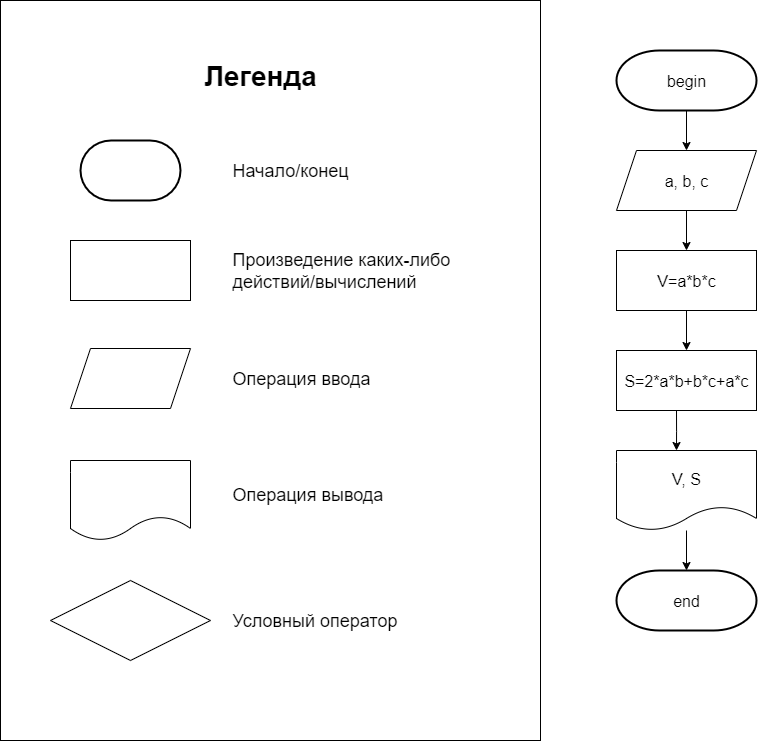

The diagram above was exported from draw.io. Its source (the exported page's mxGraphModel, read from the mxfile embedded in the PNG):
<mxGraphModel dx="1659" dy="912" grid="1" gridSize="10" guides="1" tooltips="1" connect="1" arrows="1" fold="1" page="1" pageScale="1" pageWidth="827" pageHeight="1169" math="0" shadow="0">
  <root>
    <mxCell id="0" />
    <mxCell id="1" parent="0" />
    <mxCell id="OElCOWAZ7bd4a8j8V7mq-1" value="" style="rounded=0;whiteSpace=wrap;html=1;" parent="1" vertex="1">
      <mxGeometry x="144" y="180" width="540" height="740" as="geometry" />
    </mxCell>
    <mxCell id="OElCOWAZ7bd4a8j8V7mq-2" value="" style="group" parent="1" vertex="1" connectable="0">
      <mxGeometry x="194" y="320" width="460" height="520" as="geometry" />
    </mxCell>
    <mxCell id="OElCOWAZ7bd4a8j8V7mq-3" value="" style="rounded=0;whiteSpace=wrap;html=1;" parent="OElCOWAZ7bd4a8j8V7mq-2" vertex="1">
      <mxGeometry x="20" y="100" width="120" height="60" as="geometry" />
    </mxCell>
    <mxCell id="OElCOWAZ7bd4a8j8V7mq-4" value="&lt;span style=&quot;color: rgba(0, 0, 0, 0); font-family: monospace; font-size: 0px; text-align: start; text-wrap-mode: nowrap;&quot;&gt;%3CmxGraphModel%3E%3Croot%3E%3CmxCell%20id%3D%220%22%2F%3E%3CmxCell%20id%3D%221%22%20parent%3D%220%22%2F%3E%3CmxCell%20id%3D%222%22%20value%3D%22%22%20style%3D%22group%22%20vertex%3D%221%22%20connectable%3D%220%22%20parent%3D%221%22%3E%3CmxGeometry%20x%3D%2290%22%20y%3D%22230%22%20width%3D%22460%22%20height%3D%22520%22%20as%3D%22geometry%22%2F%3E%3C%2FmxCell%3E%3CmxCell%20id%3D%223%22%20value%3D%22%22%20style%3D%22rounded%3D0%3BwhiteSpace%3Dwrap%3Bhtml%3D1%3B%22%20vertex%3D%221%22%20parent%3D%222%22%3E%3CmxGeometry%20x%3D%2220%22%20y%3D%22100%22%20width%3D%22120%22%20height%3D%2260%22%20as%3D%22geometry%22%2F%3E%3C%2FmxCell%3E%3CmxCell%20id%3D%224%22%20value%3D%22%22%20style%3D%22strokeWidth%3D2%3Bhtml%3D1%3Bshape%3Dmxgraph.flowchart.terminator%3BwhiteSpace%3Dwrap%3B%22%20vertex%3D%221%22%20parent%3D%222%22%3E%3CmxGeometry%20x%3D%2230%22%20width%3D%22100%22%20height%3D%2260%22%20as%3D%22geometry%22%2F%3E%3C%2FmxCell%3E%3CmxCell%20id%3D%225%22%20value%3D%22%22%20style%3D%22shape%3Dparallelogram%3Bperimeter%3DparallelogramPerimeter%3BwhiteSpace%3Dwrap%3Bhtml%3D1%3BfixedSize%3D1%3B%22%20vertex%3D%221%22%20parent%3D%222%22%3E%3CmxGeometry%20x%3D%2220%22%20y%3D%22208%22%20width%3D%22120%22%20height%3D%2260%22%20as%3D%22geometry%22%2F%3E%3C%2FmxCell%3E%3CmxCell%20id%3D%226%22%20value%3D%22%22%20style%3D%22shape%3Ddocument%3BwhiteSpace%3Dwrap%3Bhtml%3D1%3BboundedLbl%3D1%3B%22%20vertex%3D%221%22%20parent%3D%222%22%3E%3CmxGeometry%20x%3D%2220%22%20y%3D%22320%22%20width%3D%22120%22%20height%3D%2280%22%20as%3D%22geometry%22%2F%3E%3C%2FmxCell%3E%3CmxCell%20id%3D%227%22%20value%3D%22%22%20style%3D%22rhombus%3BwhiteSpace%3Dwrap%3Bhtml%3D1%3B%22%20vertex%3D%221%22%20parent%3D%222%22%3E%3CmxGeometry%20y%3D%22440%22%20width%3D%22160%22%20height%3D%2280%22%20as%3D%22geometry%22%2F%3E%3C%2FmxCell%3E%3CmxCell%20id%3D%228%22%20value%3D%22%26lt%3Bfont%26gt%3B%D0%9D%D0%B0%D1%87%D0%B0%D0%BB%D0%BE%2F%D0%BA%D0%BE%D0%BD%D0%B5%D1%86%26amp%3Bnbsp%3B%26lt%3B%2Ffont%26gt%3B%22%20style%3D%22text%3Bhtml%3D1%3Balign%3Dleft%3BverticalAlign%3Dmiddle%3BwhiteSpace%3Dwrap%3Brounded%3D0%3BfontSize%3D18%3B%22%20vertex%3D%221%22%20parent%3D%222%22%3E%3CmxGeometry%20x%3D%22180%22%20y%3D%2215%22%20width%3D%22180%22%20height%3D%2230%22%20as%3D%22geometry%22%2F%3E%3C%2FmxCell%3E%3CmxCell%20id%3D%229%22%20value%3D%22%26lt%3Bfont%26gt%3B%D0%9F%D1%80%D0%BE%D0%B8%D0%B7%D0%B2%D0%B5%D0%B4%D0%B5%D0%BD%D0%B8%D0%B5%20%D0%BA%D0%B0%D0%BA%D0%B8%D1%85-%D0%BB%D0%B8%D0%B1%D0%BE%20%D0%B4%D0%B5%D0%B9%D1%81%D1%82%D0%B2%D0%B8%D0%B9%2F%D0%B2%D1%8B%D1%87%D0%B8%D1%81%D0%BB%D0%B5%D0%BD%D0%B8%D0%B9%26lt%3B%2Ffont%26gt%3B%22%20style%3D%22text%3Bhtml%3D1%3Balign%3Dleft%3BverticalAlign%3Dmiddle%3BwhiteSpace%3Dwrap%3Brounded%3D0%3BfontSize%3D18%3B%22%20vertex%3D%221%22%20parent%3D%222%22%3E%3CmxGeometry%20x%3D%22180%22%20y%3D%22115%22%20width%3D%22280%22%20height%3D%2230%22%20as%3D%22geometry%22%2F%3E%3C%2FmxCell%3E%3CmxCell%20id%3D%2210%22%20value%3D%22%26lt%3Bfont%26gt%3B%D0%9E%D0%BF%D0%B5%D1%80%D0%B0%D1%86%D0%B8%D1%8F%20%D0%B2%D0%B2%D0%BE%D0%B4%D0%B0%26lt%3B%2Ffont%26gt%3B%22%20style%3D%22text%3Bhtml%3D1%3Balign%3Dleft%3BverticalAlign%3Dmiddle%3BwhiteSpace%3Dwrap%3Brounded%3D0%3BfontSize%3D18%3B%22%20vertex%3D%221%22%20parent%3D%222%22%3E%3CmxGeometry%20x%3D%22180%22%20y%3D%22223%22%20width%3D%22210%22%20height%3D%2230%22%20as%3D%22geometry%22%2F%3E%3C%2FmxCell%3E%3CmxCell%20id%3D%2211%22%20value%3D%22%26lt%3Bfont%26gt%3B%D0%9E%D0%BF%D0%B5%D1%80%D0%B0%D1%86%D0%B8%D1%8F%20%D0%B2%D1%8B%D0%B2%D0%BE%D0%B4%D0%B0%26lt%3B%2Ffont%26gt%3B%22%20style%3D%22text%3Bhtml%3D1%3Balign%3Dleft%3BverticalAlign%3Dmiddle%3BwhiteSpace%3Dwrap%3Brounded%3D0%3BfontSize%3D18%3B%22%20vertex%3D%221%22%20parent%3D%222%22%3E%3CmxGeometry%20x%3D%22180%22%20y%3D%22339.5%22%20width%3D%22210%22%20height%3D%2230%22%20as%3D%22geometry%22%2F%3E%3C%2FmxCell%3E%3CmxCell%20id%3D%2212%22%20value%3D%22%26lt%3Bfont%26gt%3B%D0%A3%D1%81%D0%BB%D0%BE%D0%B2%D0%BD%D1%8B%D0%B9%20%D0%BE%D0%BF%D0%B5%D1%80%D0%B0%D1%82%D0%BE%D1%80%26lt%3B%2Ffont%26gt%3B%22%20style%3D%22text%3Bhtml%3D1%3Balign%3Dleft%3BverticalAlign%3Dmiddle%3BwhiteSpace%3Dwrap%3Brounded%3D0%3BfontSize%3D18%3B%22%20vertex%3D%221%22%20parent%3D%222%22%3E%3CmxGeometry%20x%3D%22180%22%20y%3D%22465%22%20width%3D%22210%22%20height%3D%2230%22%20as%3D%22geometry%22%2F%3E%3C%2FmxCell%3E%3C%2Froot%3E%3C%2FmxGraphModel%3E&lt;/span&gt;" style="strokeWidth=2;html=1;shape=mxgraph.flowchart.terminator;whiteSpace=wrap;" parent="OElCOWAZ7bd4a8j8V7mq-2" vertex="1">
      <mxGeometry x="30" width="100" height="60" as="geometry" />
    </mxCell>
    <mxCell id="OElCOWAZ7bd4a8j8V7mq-5" value="" style="shape=parallelogram;perimeter=parallelogramPerimeter;whiteSpace=wrap;html=1;fixedSize=1;" parent="OElCOWAZ7bd4a8j8V7mq-2" vertex="1">
      <mxGeometry x="20" y="208" width="120" height="60" as="geometry" />
    </mxCell>
    <mxCell id="OElCOWAZ7bd4a8j8V7mq-6" value="" style="shape=document;whiteSpace=wrap;html=1;boundedLbl=1;" parent="OElCOWAZ7bd4a8j8V7mq-2" vertex="1">
      <mxGeometry x="20" y="320" width="120" height="80" as="geometry" />
    </mxCell>
    <mxCell id="OElCOWAZ7bd4a8j8V7mq-7" value="" style="rhombus;whiteSpace=wrap;html=1;" parent="OElCOWAZ7bd4a8j8V7mq-2" vertex="1">
      <mxGeometry y="440" width="160" height="80" as="geometry" />
    </mxCell>
    <mxCell id="OElCOWAZ7bd4a8j8V7mq-8" value="&lt;font&gt;Начало/конец&amp;nbsp;&lt;/font&gt;" style="text;html=1;align=left;verticalAlign=middle;whiteSpace=wrap;rounded=0;fontSize=18;" parent="OElCOWAZ7bd4a8j8V7mq-2" vertex="1">
      <mxGeometry x="180" y="15" width="180" height="30" as="geometry" />
    </mxCell>
    <mxCell id="OElCOWAZ7bd4a8j8V7mq-9" value="&lt;font&gt;Произведение каких-либо действий/вычислений&lt;/font&gt;" style="text;html=1;align=left;verticalAlign=middle;whiteSpace=wrap;rounded=0;fontSize=18;" parent="OElCOWAZ7bd4a8j8V7mq-2" vertex="1">
      <mxGeometry x="180" y="115" width="280" height="30" as="geometry" />
    </mxCell>
    <mxCell id="OElCOWAZ7bd4a8j8V7mq-10" value="&lt;font&gt;Операция ввода&lt;/font&gt;" style="text;html=1;align=left;verticalAlign=middle;whiteSpace=wrap;rounded=0;fontSize=18;" parent="OElCOWAZ7bd4a8j8V7mq-2" vertex="1">
      <mxGeometry x="180" y="223" width="210" height="30" as="geometry" />
    </mxCell>
    <mxCell id="OElCOWAZ7bd4a8j8V7mq-11" value="&lt;font&gt;Операция вывода&lt;/font&gt;" style="text;html=1;align=left;verticalAlign=middle;whiteSpace=wrap;rounded=0;fontSize=18;" parent="OElCOWAZ7bd4a8j8V7mq-2" vertex="1">
      <mxGeometry x="180" y="339.5" width="210" height="30" as="geometry" />
    </mxCell>
    <mxCell id="OElCOWAZ7bd4a8j8V7mq-12" value="&lt;font&gt;Условный оператор&lt;/font&gt;" style="text;html=1;align=left;verticalAlign=middle;whiteSpace=wrap;rounded=0;fontSize=18;" parent="OElCOWAZ7bd4a8j8V7mq-2" vertex="1">
      <mxGeometry x="180" y="465" width="210" height="30" as="geometry" />
    </mxCell>
    <mxCell id="OElCOWAZ7bd4a8j8V7mq-13" value="&lt;font&gt;&lt;b&gt;Легенда&lt;/b&gt;&lt;/font&gt;" style="text;html=1;align=center;verticalAlign=middle;whiteSpace=wrap;rounded=0;fontSize=28;" parent="1" vertex="1">
      <mxGeometry x="344" y="240" width="120" height="30" as="geometry" />
    </mxCell>
    <mxCell id="isW2PqZedhP78bSZr9Z8-3" value="" style="group" vertex="1" connectable="0" parent="1">
      <mxGeometry x="760" y="230" width="140" height="580" as="geometry" />
    </mxCell>
    <mxCell id="OElCOWAZ7bd4a8j8V7mq-14" value="V=a*b*c" style="rounded=0;whiteSpace=wrap;html=1;fontSize=16;" parent="isW2PqZedhP78bSZr9Z8-3" vertex="1">
      <mxGeometry y="200" width="140" height="60" as="geometry" />
    </mxCell>
    <mxCell id="OElCOWAZ7bd4a8j8V7mq-15" style="edgeStyle=orthogonalEdgeStyle;rounded=0;orthogonalLoop=1;jettySize=auto;html=1;fontSize=16;" parent="isW2PqZedhP78bSZr9Z8-3" source="OElCOWAZ7bd4a8j8V7mq-16" target="OElCOWAZ7bd4a8j8V7mq-14" edge="1">
      <mxGeometry relative="1" as="geometry" />
    </mxCell>
    <mxCell id="OElCOWAZ7bd4a8j8V7mq-16" value="a, b, c" style="shape=parallelogram;perimeter=parallelogramPerimeter;whiteSpace=wrap;html=1;fixedSize=1;fontSize=16;" parent="isW2PqZedhP78bSZr9Z8-3" vertex="1">
      <mxGeometry y="100" width="140" height="60" as="geometry" />
    </mxCell>
    <mxCell id="OElCOWAZ7bd4a8j8V7mq-17" value="" style="group;fontSize=16;" parent="isW2PqZedhP78bSZr9Z8-3" vertex="1" connectable="0">
      <mxGeometry width="140" height="60" as="geometry" />
    </mxCell>
    <mxCell id="OElCOWAZ7bd4a8j8V7mq-18" value="&lt;span style=&quot;color: rgba(0, 0, 0, 0); font-family: monospace; text-align: start; text-wrap-mode: nowrap;&quot;&gt;А&lt;/span&gt;" style="strokeWidth=2;html=1;shape=mxgraph.flowchart.terminator;whiteSpace=wrap;fontSize=16;" parent="OElCOWAZ7bd4a8j8V7mq-17" vertex="1">
      <mxGeometry width="140" height="60" as="geometry" />
    </mxCell>
    <mxCell id="OElCOWAZ7bd4a8j8V7mq-19" value="begin" style="text;html=1;align=center;verticalAlign=middle;whiteSpace=wrap;rounded=0;fontSize=16;" parent="OElCOWAZ7bd4a8j8V7mq-17" vertex="1">
      <mxGeometry x="40" y="15" width="60" height="30" as="geometry" />
    </mxCell>
    <mxCell id="OElCOWAZ7bd4a8j8V7mq-20" style="edgeStyle=orthogonalEdgeStyle;rounded=0;orthogonalLoop=1;jettySize=auto;html=1;fontSize=16;" parent="isW2PqZedhP78bSZr9Z8-3" source="OElCOWAZ7bd4a8j8V7mq-18" target="OElCOWAZ7bd4a8j8V7mq-16" edge="1">
      <mxGeometry relative="1" as="geometry" />
    </mxCell>
    <mxCell id="OElCOWAZ7bd4a8j8V7mq-21" style="edgeStyle=orthogonalEdgeStyle;rounded=0;orthogonalLoop=1;jettySize=auto;html=1;fontSize=16;" parent="isW2PqZedhP78bSZr9Z8-3" source="OElCOWAZ7bd4a8j8V7mq-14" edge="1">
      <mxGeometry relative="1" as="geometry">
        <mxPoint x="70" y="260" as="sourcePoint" />
        <mxPoint x="70" y="300" as="targetPoint" />
      </mxGeometry>
    </mxCell>
    <mxCell id="OElCOWAZ7bd4a8j8V7mq-50" value="V, S" style="shape=document;whiteSpace=wrap;html=1;boundedLbl=1;fontSize=16;" parent="isW2PqZedhP78bSZr9Z8-3" vertex="1">
      <mxGeometry y="400" width="140" height="80" as="geometry" />
    </mxCell>
    <mxCell id="OElCOWAZ7bd4a8j8V7mq-51" style="edgeStyle=orthogonalEdgeStyle;rounded=0;orthogonalLoop=1;jettySize=auto;html=1;fontSize=16;" parent="isW2PqZedhP78bSZr9Z8-3" source="OElCOWAZ7bd4a8j8V7mq-50" target="OElCOWAZ7bd4a8j8V7mq-52" edge="1">
      <mxGeometry relative="1" as="geometry">
        <mxPoint x="70" y="1250" as="targetPoint" />
      </mxGeometry>
    </mxCell>
    <mxCell id="OElCOWAZ7bd4a8j8V7mq-52" value="&lt;span style=&quot;color: rgba(0, 0, 0, 0); font-family: monospace; text-align: start; text-wrap-mode: nowrap;&quot;&gt;А&lt;/span&gt;" style="strokeWidth=2;html=1;shape=mxgraph.flowchart.terminator;whiteSpace=wrap;fontSize=16;" parent="isW2PqZedhP78bSZr9Z8-3" vertex="1">
      <mxGeometry y="520" width="140" height="60" as="geometry" />
    </mxCell>
    <mxCell id="OElCOWAZ7bd4a8j8V7mq-53" value="end" style="text;html=1;align=center;verticalAlign=middle;whiteSpace=wrap;rounded=0;fontSize=16;" parent="isW2PqZedhP78bSZr9Z8-3" vertex="1">
      <mxGeometry x="40" y="535" width="60" height="30" as="geometry" />
    </mxCell>
    <mxCell id="isW2PqZedhP78bSZr9Z8-1" value="S=2*a*b+b*c+a*c" style="rounded=0;whiteSpace=wrap;html=1;fontSize=16;" vertex="1" parent="isW2PqZedhP78bSZr9Z8-3">
      <mxGeometry y="300" width="140" height="60" as="geometry" />
    </mxCell>
    <mxCell id="isW2PqZedhP78bSZr9Z8-2" style="edgeStyle=orthogonalEdgeStyle;rounded=0;orthogonalLoop=1;jettySize=auto;html=1;fontSize=16;" edge="1" parent="isW2PqZedhP78bSZr9Z8-3">
      <mxGeometry relative="1" as="geometry">
        <mxPoint x="60" y="360" as="sourcePoint" />
        <mxPoint x="60" y="400" as="targetPoint" />
      </mxGeometry>
    </mxCell>
  </root>
</mxGraphModel>